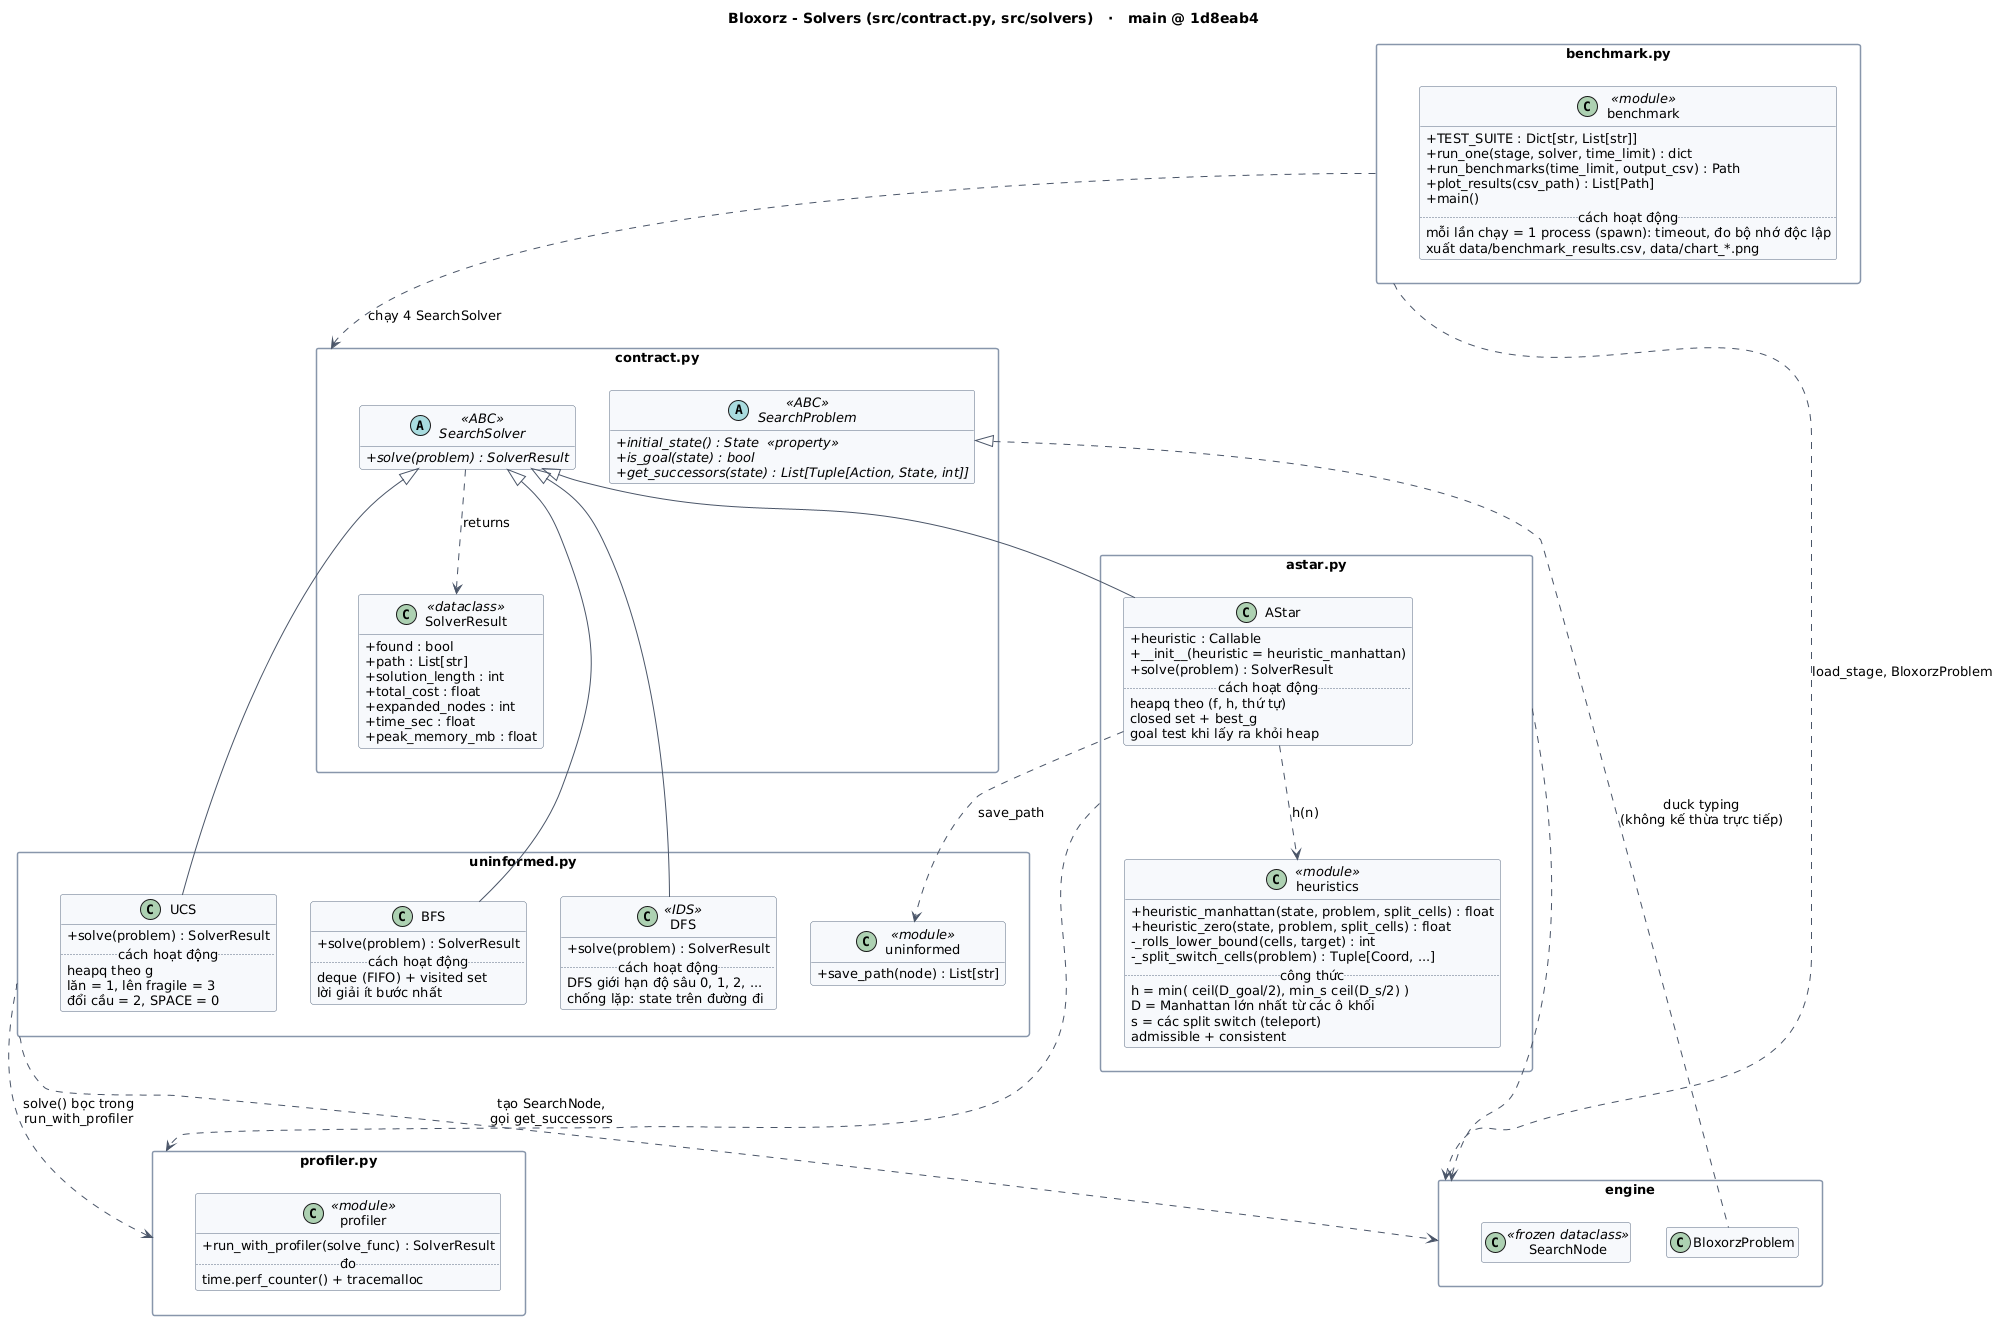

The diagram above was rendered by PlantUML. Its source (embedded in the PNG):
@startuml 2_solvers
!include style.iuml
title Bloxorz - Solvers (src/contract.py, src/solvers)   ·   main @ 1d8eab4

package "contract.py" as P_contract {
  abstract class SearchSolver <<ABC>> {
    + {abstract} solve(problem) : SolverResult
  }
  class SolverResult <<dataclass>> {
    {field} + found : bool
    {field} + path : List[str]
    {field} + solution_length : int
    {field} + total_cost : float
    {field} + expanded_nodes : int
    {field} + time_sec : float
    {field} + peak_memory_mb : float
  }
  abstract class SearchProblem <<ABC>> {
    + {abstract} initial_state() : State  <<property>>
    + {abstract} is_goal(state) : bool
    + {abstract} get_successors(state) : List[Tuple[Action, State, int]]
  }
}

package "uninformed.py" as P_unin {
  class BFS {
    + solve(problem) : SolverResult
    .. cách hoạt động ..
    {field} deque (FIFO) + visited set
    {field} lời giải ít bước nhất
  }
  class "DFS" as DFS <<IDS>> {
    + solve(problem) : SolverResult
    .. cách hoạt động ..
    {field} DFS giới hạn độ sâu 0, 1, 2, ...
    {field} chống lặp: state trên đường đi
  }
  class UCS {
    + solve(problem) : SolverResult
    .. cách hoạt động ..
    {field} heapq theo g
    {field} lăn = 1, lên fragile = 3
    {field} đổi cầu = 2, SPACE = 0
  }
  class uninformed <<module>> {
    + save_path(node) : List[str]
  }
}

package "astar.py" as P_astar {
  class AStar {
    {field} + heuristic : Callable
    + __init__(heuristic = heuristic_manhattan)
    + solve(problem) : SolverResult
    .. cách hoạt động ..
    {field} heapq theo (f, h, thứ tự)
    {field} closed set + best_g
    {field} goal test khi lấy ra khỏi heap
  }
  class heuristics <<module>> {
    + heuristic_manhattan(state, problem, split_cells) : float
    + heuristic_zero(state, problem, split_cells) : float
    - _rolls_lower_bound(cells, target) : int
    - _split_switch_cells(problem) : Tuple[Coord, ...]
    .. công thức ..
    {field} h = min( ceil(D_goal/2), min_s ceil(D_s/2) )
    {field} D = Manhattan lớn nhất từ các ô khối
    {field} s = các split switch (teleport)
    {field} admissible + consistent
  }
}

package "profiler.py" as P_prof {
  class profiler <<module>> {
    + run_with_profiler(solve_func) : SolverResult
    .. đo ..
    {field} time.perf_counter() + tracemalloc
  }
}

package "benchmark.py" as P_bench {
  class benchmark <<module>> {
    {field} + TEST_SUITE : Dict[str, List[str]]
    + run_one(stage, solver, time_limit) : dict
    + run_benchmarks(time_limit, output_csv) : Path
    + plot_results(csv_path) : List[Path]
    + main()
    .. cách hoạt động ..
    {field} mỗi lần chạy = 1 process (spawn): timeout, đo bộ nhớ độc lập
    {field} xuất data/benchmark_results.csv, data/chart_*.png
  }
}

package "engine" as P_engine {
  class BloxorzProblem
  class SearchNode <<frozen dataclass>>
}

SearchSolver <|-- BFS
SearchSolver <|-- DFS
SearchSolver <|-- UCS
SearchSolver <|-- AStar
SearchSolver ..> SolverResult : returns
SearchProblem <|.. BloxorzProblem : duck typing\n(không kế thừa trực tiếp)
AStar ..> heuristics : h(n)
AStar ..> uninformed : save_path

P_unin ..> P_prof : solve() bọc trong\nrun_with_profiler
P_astar ..> P_prof
P_unin ..> P_engine : tạo SearchNode,\ngọi get_successors
P_astar ..> P_engine
P_bench ..> P_contract : chạy 4 SearchSolver
P_bench ..> P_engine : load_stage, BloxorzProblem

P_contract -[hidden]down- P_unin
P_unin -[hidden]down- P_prof
@enduml